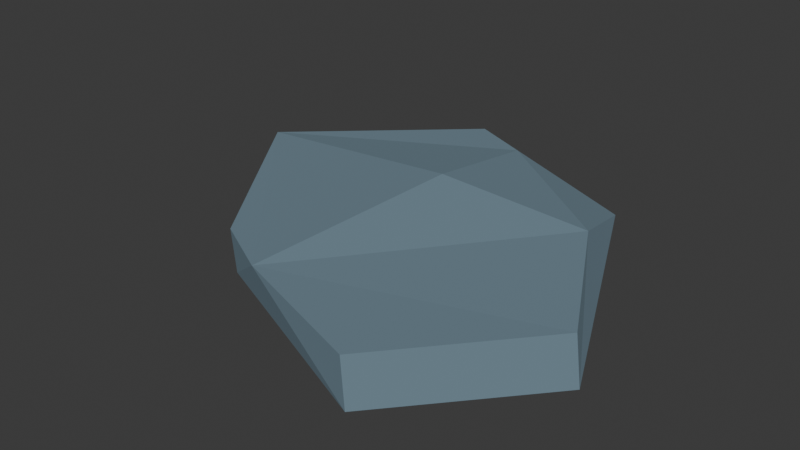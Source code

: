 # Source: stone5.blend  (saved by Blender 4.3.34; exported with 4.5.12 LTS)
import bpy
from mathutils import Matrix  # noqa: F401  (used for matrix-valued properties, if any)

bpy.ops.wm.read_factory_settings(use_empty=True)
scene = bpy.context.scene
scene.name = 'Scene'

# ---- collections
col_collection = bpy.data.collections.new('Collection'); scene.collection.children.link(col_collection)

# ---- materials (node trees are filled in below, after node groups)
mat_mat16_003 = bpy.data.materials.new('mat16.003')
mat_mat16_003.use_backface_culling = True
mat_mat16_003.diffuse_color = (0.19, 0.28, 0.34, 1.0)

# ---- material node trees
mat_mat16_003.use_nodes = True; mat_mat16_003.node_tree.nodes.clear()
_N = mat_mat16_003.node_tree.nodes; _L = mat_mat16_003.node_tree.links
n0 = _N.new('ShaderNodeBsdfPrincipled'); n0.name = 'Principled BSDF'; n0.location = (10, 300)
n0.inputs[0].default_value = (0.19, 0.28, 0.34, 1.0)
n0.inputs[1].default_value = 0.4
n0.inputs[2].default_value = 1.0
n1 = _N.new('ShaderNodeOutputMaterial'); n1.name = 'Material Output'; n1.location = (300, 300)
_L.new(n0.outputs[0], n1.inputs[0])
n1.is_active_output = True

# ---- world
world_world = bpy.data.worlds.new('World'); scene.world = world_world
world_world.use_nodes = True; world_world.node_tree.nodes.clear()
_N = world_world.node_tree.nodes; _L = world_world.node_tree.links
n0 = _N.new('ShaderNodeOutputWorld'); n0.name = 'World Output'; n0.location = (300, 300)
n1 = _N.new('ShaderNodeBackground'); n1.name = 'Background'; n1.location = (10, 300)
n1.inputs[0].default_value = (0.05088, 0.05088, 0.05088, 1.0)
_L.new(n1.outputs[0], n0.inputs[0])
n0.is_active_output = True
world_world.color = (0.05088, 0.05088, 0.05088)
world_world.sun_shadow_jitter_overblur = 0.0

# ---- meshes
me_rocks_007 = bpy.data.meshes.new('rocks.007')
me_rocks_007.from_pydata([(0.405, 0.4596, 0.04382), (0.35, -0.6321, -0.05153), (-0.3013, -0.3573, -0.04607), (-0.3013, -0.3573, -0.04607), (0.35, -0.6321, -0.05153), (-0.1151, -0.4678, 0.09038), (0.405, 0.4596, 0.04382), (0.7321, -0.2562, -0.02172), (0.35, -0.6321, -0.05153), (0.5053, 0.1296, 0.157), (0.7029, -0.2369, 0.1105), (0.7321, -0.2562, -0.02172), (-0.1151, -0.4678, 0.09038), (0.3208, -0.6129, 0.08067), (0.7029, -0.2369, 0.1105), (0.35, -0.6321, -0.05153), (0.3208, -0.6129, 0.08067), (-0.1151, -0.4678, 0.09038), (-0.3013, -0.3573, -0.04607), (-0.6951, 0.2336, -0.02444), (-0.1151, 0.5521, 0.008231), (-0.3084, -0.364, 0.09033), (-0.6818, 0.184, 0.1007), (-0.6951, 0.2336, -0.02444), (-0.6951, 0.2336, -0.02444), (-0.6818, 0.184, 0.1007), (-0.1222, 0.5454, 0.1446), (-0.6818, 0.184, 0.1007), (0.07787, 0.0689, 0.2141), (0.06082, 0.4589, 0.1502), (0.06082, 0.4589, 0.1502), (0.07787, 0.0689, 0.2141), (0.5053, 0.1296, 0.157), (-0.1151, -0.4678, 0.09038), (0.07787, 0.0689, 0.2141), (-0.6818, 0.184, 0.1007), (0.5053, 0.1296, 0.157), (0.07787, 0.0689, 0.2141), (-0.1151, -0.4678, 0.09038), (-0.1151, 0.5521, 0.008231), (-0.1222, 0.5454, 0.1446), (0.405, 0.4596, 0.04382), (-0.1222, 0.5454, 0.1446), (0.06082, 0.4589, 0.1502), (0.405, 0.4596, 0.04382), (0.5053, 0.1296, 0.157), (0.405, 0.4596, 0.04382), (0.06082, 0.4589, 0.1502), (-0.6818, 0.184, 0.1007), (-0.3084, -0.364, 0.09033), (-0.1151, -0.4678, 0.09038), (-0.1151, -0.4678, 0.09038), (0.7029, -0.2369, 0.1105), (0.5053, 0.1296, 0.157), (-0.1151, 0.5521, 0.008231), (0.405, 0.4596, 0.04382), (-0.3013, -0.3573, -0.04607), (0.06082, 0.4589, 0.1502), (-0.1222, 0.5454, 0.1446), (-0.6818, 0.184, 0.1007), (-0.6951, 0.2336, -0.02444), (-0.3013, -0.3573, -0.04607), (-0.3084, -0.364, 0.09033), (-0.1151, 0.5521, 0.008231), (-0.6951, 0.2336, -0.02444), (-0.1222, 0.5454, 0.1446), (0.7321, -0.2562, -0.02172), (0.405, 0.4596, 0.04382), (0.5053, 0.1296, 0.157), (0.35, -0.6321, -0.05153), (0.7321, -0.2562, -0.02172), (0.7029, -0.2369, 0.1105), (0.3208, -0.6129, 0.08067), (-0.3013, -0.3573, -0.04607), (-0.1151, -0.4678, 0.09038), (-0.3084, -0.364, 0.09033)], [], [(0, 1, 2), (3, 4, 5), (6, 7, 8), (9, 10, 11), (12, 13, 14), (15, 16, 17), (18, 19, 20), (21, 22, 23), (24, 25, 26), (27, 28, 29), (30, 31, 32), (33, 34, 35), (36, 37, 38), (39, 40, 41), (42, 43, 44), (45, 46, 47), (48, 49, 50), (51, 52, 53), (54, 55, 56), (57, 58, 59), (60, 61, 62), (63, 64, 65), (66, 67, 68), (69, 70, 71), (71, 72, 69), (73, 74, 75)])
me_rocks_007.polygons.foreach_set('use_smooth', [0, 0, 0, 0, 0, 0, 0, 0, 1, 0, 0, 0, 0, 0, 0, 0, 0, 0, 0, 0, 0, 0, 0, 0, 0, 0])
_uv = me_rocks_007.uv_layers.new(name='UVMap')
_uv.uv.foreach_set('vector', [-0.05184, 0.097, -0.01852, 0.08191, -0.03498, 0.06505, -0.4017, -0.1539, -0.4113, -0.1324, -0.4003, -0.1455, -0.04483, 0.1112, -0.01853, 0.1124, -0.01161, 0.09591, 0.105, -0.413, 0.1185, -0.4093, 0.1211, -0.4131, 0.0296, 0.08086, 0.01977, 0.09261, 0.02681, 0.1091, -0.3703, -0.1797, -0.3659, -0.1783, -0.3573, -0.1909, -0.04802, 0.06988, -0.0711, 0.06458, -0.07421, 0.08645, -0.2168, -0.3641, -0.1989, -0.377, -0.2001, -0.3813, 0.4096, -0.1089, 0.4054, -0.1073, 0.4147, -0.08706, 0.1681, 0.04215, 0.1575, 0.06576, 0.1704, 0.06851, 0.1476, 0.1595, 0.1348, 0.1564, 0.1331, 0.1708, 0.02047, 0.00116, 0.03495, 0.01416, 0.04763, -0.008413, -0.08193, 0.1325, -0.07648, 0.119, -0.08969, 0.1048, 0.3955, -0.1519, 0.3914, -0.15, 0.4024, -0.1356, 0.3384, 0.1268, 0.336, 0.1331, 0.3381, 0.1449, 0.2329, 0.2126, 0.2449, 0.211, 0.2453, 0.199, 0.0781, 0.07146, 0.05666, 0.07681, 0.05118, 0.08166, 0.008529, 0.07911, 0.005165, 0.1073, 0.01907, 0.1059, -0.08637, 0.06745, -0.07755, 0.08273, -0.06, 0.05116, 0.07813, 0.08261, 0.08295, 0.07788, 0.07807, 0.05616, -0.1585, -0.3966, -0.1792, -0.385, -0.1769, -0.3811, 0.4254, -0.07466, 0.4168, -0.09502, 0.4212, -0.07298, 0.1202, -0.4197, 0.09513, -0.4277, 0.1041, -0.4196, -0.4171, -0.03718, -0.4226, -0.02015, -0.4183, -0.01875, -0.4183, -0.01875, -0.4128, -0.03578, -0.4171, -0.03718, -0.363, -0.2169, -0.363, -0.2084, -0.3591, -0.2146])
me_rocks_007.materials.append(mat_mat16_003)
me_rocks_007.update()
me_rocks_007.normals_split_custom_set([tuple(v) for v in zip(*[iter([0.02776, 0.08559, -0.9959, 0.02776, 0.08559, -0.9959, 0.02776, 0.08559, -0.9959, -0.3817, -0.9005, -0.2085, -0.3817, -0.9005, -0.2085, -0.3817, -0.9005, -0.2085, -0.008307, 0.08742, -0.9961, -0.008307, 0.08742, -0.9961, -0.008307, 0.08742, -0.9961, 0.8797, 0.4581, 0.1278, 0.8797, 0.4581, 0.1278, 0.8797, 0.4581, 0.1278, -0.003065, -0.07594, 0.9971, -0.003065, -0.07594, 0.9971, -0.003065, -0.07594, 0.9971, -0.3137, -0.9471, 0.06835, -0.3137, -0.9471, 0.06835, -0.3137, -0.9471, 0.06835, 0.02646, 0.05418, -0.9982, 0.02646, 0.05418, -0.9982, 0.02646, 0.05418, -0.9982, -0.8201, -0.5564, -0.1337, -0.8201, -0.5564, -0.1337, -0.8201, -0.5564, -0.1337, -0.5257, 0.7701, 0.3614, -0.5257, 0.7701, 0.3614, -0.5257, 0.7701, 0.3614, -0.1228, 0.155, 0.9802, -0.1228, 0.155, 0.9802, -0.1228, 0.155, 0.9802, 0.1075, 0.1651, 0.9804, 0.1075, 0.1651, 0.9804, 0.1075, 0.1651, 0.9804, -0.1698, -0.1629, 0.9719, -0.1698, -0.1629, 0.9719, -0.1698, -0.1629, 0.9719, 0.1658, -0.2777, 0.9463, 0.1658, -0.2777, 0.9463, 0.1658, -0.2777, 0.9463, 0.1711, 0.9836, 0.05715, 0.1711, 0.9836, 0.05715, 0.1711, 0.9836, 0.05715, 0.2428, 0.5648, 0.7887, 0.2428, 0.5648, 0.7887, 0.2428, 0.5648, 0.7887, 0.272, 0.3851, 0.8819, 0.272, 0.3851, 0.8819, 0.272, 0.3851, 0.8819, -0.01635, -0.02998, 0.9994, -0.01635, -0.02998, 0.9994, -0.01635, -0.02998, 0.9994, 0.009693, -0.1208, 0.9926, 0.009693, -0.1208, 0.9926, 0.009693, -0.1208, 0.9926, 0.07598, 0.04392, -0.9961, 0.07598, 0.04392, -0.9961, 0.07598, 0.04392, -0.9961, -0.05078, -0.04276, 0.9978, -0.05078, -0.04276, 0.9978, -0.05078, -0.04276, 0.9978, -0.8312, -0.5515, -0.07042, -0.8312, -0.5515, -0.07042, -0.8312, -0.5515, -0.07042, -0.482, 0.876, 0.01779, -0.482, 0.876, 0.01779, -0.482, 0.876, 0.01779, 0.8755, 0.3719, 0.3086, 0.8755, 0.3719, 0.3086, 0.8755, 0.3719, 0.3086, 0.6691, -0.6999, 0.2496, 0.6691, -0.6999, 0.2496, 0.6691, -0.6999, 0.2496, 0.6691, -0.6999, 0.2496, 0.6691, -0.6999, 0.2496, 0.6691, -0.6999, 0.2496, -0.4721, -0.8789, -0.06773, -0.4721, -0.8789, -0.06773, -0.4721, -0.8789, -0.06773])] * 3)])

# ---- objects
ob_rock5 = bpy.data.objects.new('rock5', me_rocks_007)

# ---- transforms, parenting, visibility, modifiers, constraints
ob_rock5.location = (0.0, 0.0, 0.0)
ob_rock5.rotation_mode = 'QUATERNION'
ob_rock5.rotation_quaternion = (1.0, 0.0, 0.0, 0.0)

# ---- collection membership
col_collection.objects.link(ob_rock5)

# ---- scene / render settings (as saved in the file)
scene.frame_start = 1; scene.frame_end = 250; scene.frame_set(1)
scene.render.engine = 'BLENDER_EEVEE_NEXT'
bpy.context.view_layer.update()

# ---- added for rendering (the .blend has no active camera and no usable light): camera, sun
cam_auto = bpy.data.cameras.new('AutoCamera')
cam_auto.lens = 50.0
cam_auto.sensor_width = 36.0
cam_auto.clip_end = 1000.0
ob_auto_camera = bpy.data.objects.new('AutoCamera', cam_auto)
scene.collection.objects.link(ob_auto_camera)
ob_auto_camera.location = (1.75187, -2.12004, 1.46796)
ob_auto_camera.rotation_euler = (1.09748, -7.21219e-08, 0.694738)
scene.camera = ob_auto_camera
light_auto_sun = bpy.data.lights.new('AutoSun', 'SUN')
light_auto_sun.energy = 3.0
light_auto_sun.angle = 0.0523599
ob_auto_sun = bpy.data.objects.new('AutoSun', light_auto_sun)
scene.collection.objects.link(ob_auto_sun)
ob_auto_sun.rotation_euler = (0.872665, 0.174533, 0.523599)
bpy.context.view_layer.update()
